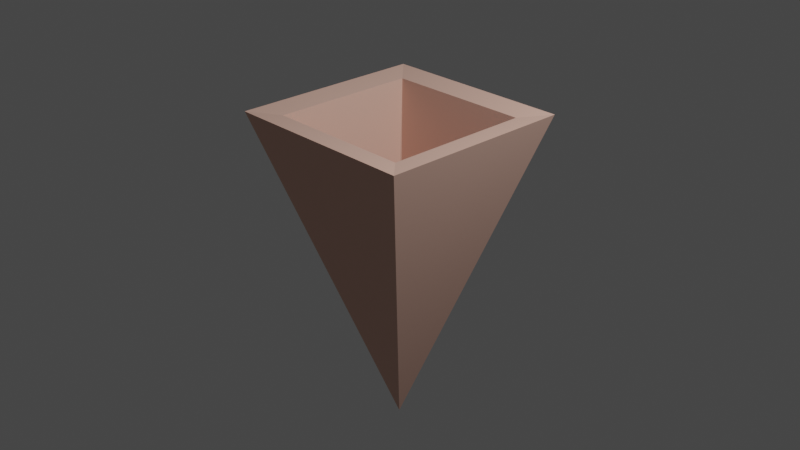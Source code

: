 # Source: ice_tall_green.blend  (saved by Blender 3.2.14; exported with 4.5.12 LTS)
import bpy
from mathutils import Matrix  # noqa: F401  (used for matrix-valued properties, if any)

bpy.ops.wm.read_factory_settings(use_empty=True)
scene = bpy.context.scene
scene.name = 'Scene'

# ---- collections
col_collection = bpy.data.collections.new('Collection'); scene.collection.children.link(col_collection)

# ---- materials (node trees are filled in below, after node groups)
mat_material_002 = bpy.data.materials.new('Material.002')
mat_material_002.use_transparent_shadow = False
mat_material_004 = bpy.data.materials.new('Material.004')
mat_material_004.use_transparent_shadow = False
mat_material_003 = bpy.data.materials.new('Material.003')
mat_material_003.use_transparent_shadow = False

# ---- material node trees
mat_material_002.use_nodes = True; mat_material_002.node_tree.nodes.clear()
_N = mat_material_002.node_tree.nodes; _L = mat_material_002.node_tree.links
n0 = _N.new('ShaderNodeBsdfPrincipled'); n0.name = 'Principled BSDF'; n0.location = (10, 300)
n0.distribution = 'GGX'
n0.subsurface_method = 'RANDOM_WALK_SKIN'
n0.inputs[0].default_value = (0.8, 0.4957, 0.3987, 1.0)
n0.inputs[2].default_value = 1.0
n0.inputs[3].default_value = 1.45
n0.inputs[27].default_value = (0.0, 0.0, 0.0, 1.0)
n0.inputs[28].default_value = 1.0
n1 = _N.new('ShaderNodeOutputMaterial'); n1.name = 'Material Output'; n1.location = (300, 300)
_L.new(n0.outputs[0], n1.inputs[0])
n1.is_active_output = True
mat_material_004.use_nodes = True; mat_material_004.node_tree.nodes.clear()
_N = mat_material_004.node_tree.nodes; _L = mat_material_004.node_tree.links
n0 = _N.new('ShaderNodeBsdfPrincipled'); n0.name = 'Principled BSDF'; n0.location = (10, 300)
n0.distribution = 'GGX'
n0.subsurface_method = 'RANDOM_WALK_SKIN'
n0.inputs[0].default_value = (0.5867, 0.8, 0.1197, 1.0)
n0.inputs[3].default_value = 1.45
n0.inputs[27].default_value = (0.0, 0.0, 0.0, 1.0)
n0.inputs[28].default_value = 1.0
n1 = _N.new('ShaderNodeOutputMaterial'); n1.name = 'Material Output'; n1.location = (300, 300)
_L.new(n0.outputs[0], n1.inputs[0])
n1.is_active_output = True
mat_material_003.use_nodes = True; mat_material_003.node_tree.nodes.clear()
_N = mat_material_003.node_tree.nodes; _L = mat_material_003.node_tree.links
n0 = _N.new('ShaderNodeBsdfPrincipled'); n0.name = 'Principled BSDF'; n0.location = (10, 300)
n0.distribution = 'GGX'
n0.subsurface_method = 'RANDOM_WALK_SKIN'
n0.inputs[3].default_value = 1.45
n0.inputs[27].default_value = (0.0, 0.0, 0.0, 1.0)
n0.inputs[28].default_value = 1.0
n1 = _N.new('ShaderNodeOutputMaterial'); n1.name = 'Material Output'; n1.location = (300, 300)
_L.new(n0.outputs[0], n1.inputs[0])
n1.is_active_output = True

# ---- world
world_world = bpy.data.worlds.new('World'); scene.world = world_world
world_world.use_nodes = True; world_world.node_tree.nodes.clear()
_N = world_world.node_tree.nodes; _L = world_world.node_tree.links
n0 = _N.new('ShaderNodeOutputWorld'); n0.name = 'World Output'; n0.location = (300, 300)
n1 = _N.new('ShaderNodeBackground'); n1.name = 'Background'; n1.location = (10, 300)
n1.inputs[0].default_value = (0.05088, 0.05088, 0.05088, 1.0)
_L.new(n1.outputs[0], n0.inputs[0])
n0.is_active_output = True
world_world.color = (0.05088, 0.05088, 0.05088)
world_world.use_sun_shadow = False
world_world.sun_shadow_jitter_overblur = 0.0

# ---- cameras
cam_camera = bpy.data.cameras.new('Camera')
cam_camera.clip_end = 100.0
cam_camera.ortho_scale = 7.314

# ---- lights
light_light = bpy.data.lights.new('Light', 'POINT')
light_light.transmission_factor = 0.0
light_light.energy = 1000.0
light_light.shadow_soft_size = 0.1
light_light.shadow_maximum_resolution = 0.006
light_light.use_absolute_resolution = True

# ---- meshes
me_cone = bpy.data.meshes.new('Cone')
me_cone.from_pydata([(0.0, 1.0, -1.0), (1.0, -4.371e-08, -1.0), (-8.742e-08, -1.0, -1.0), (-1.0, 1.192e-08, -1.0), (0.0, 0.0, 1.0), (0.0, 1.0, -1.0), (1.0, -4.371e-08, -1.0), (-8.742e-08, -1.0, -1.0), (-1.0, 1.192e-08, -1.0), (-1.36e-09, 0.7528, -0.9785), (0.7533, -0.0005155, -0.9785), (-7.551e-08, -0.7538, -0.9785), (-0.7533, -0.0005155, -0.9785), (-1.879e-08, 0.0406, 0.691), (0.0406, -2.932e-08, 0.691), (-0.0406, -2.735e-08, 0.691), (-2.27e-08, -0.03854, 0.6051)], [], [(0, 4, 1), (1, 4, 2), (10, 11, 16, 14), (2, 4, 3), (3, 4, 0), (0, 1, 6, 5), (1, 2, 7, 6), (2, 3, 8, 7), (3, 0, 5, 8), (5, 6, 10, 9), (6, 7, 11, 10), (7, 8, 12, 11), (8, 5, 9, 12), (13, 14, 16, 15), (9, 10, 14, 13), (11, 12, 15, 16), (12, 9, 13, 15)])
_uv = me_cone.uv_layers.new(name='UVMap')
_uv.uv.foreach_set('vector', [0.25, 0.49, 0.25, 0.25, 0.49, 0.25, 0.49, 0.25, 0.25, 0.25, 0.25, 0.01, 0.943, 0.25, 0.75, 0.05696, 0.75, 0.05696, 0.943, 0.25, 0.25, 0.01, 0.25, 0.25, 0.01, 0.25, 0.01, 0.25, 0.25, 0.25, 0.25, 0.49, 0.75, 0.49, 0.99, 0.25, 0.99, 0.25, 0.75, 0.49, 0.99, 0.25, 0.75, 0.01, 0.75, 0.01, 0.99, 0.25, 0.75, 0.01, 0.51, 0.25, 0.51, 0.25, 0.75, 0.01, 0.51, 0.25, 0.75, 0.49, 0.75, 0.49, 0.51, 0.25, 0.75, 0.49, 0.99, 0.25, 0.943, 0.25, 0.75, 0.443, 0.99, 0.25, 0.75, 0.01, 0.75, 0.05696, 0.943, 0.25, 0.75, 0.01, 0.51, 0.25, 0.557, 0.25, 0.75, 0.05696, 0.51, 0.25, 0.75, 0.49, 0.75, 0.443, 0.557, 0.25, 0.75, 0.443, 0.943, 0.25, 0.75, 0.05696, 0.557, 0.25, 0.75, 0.443, 0.943, 0.25, 0.943, 0.25, 0.75, 0.443, 0.75, 0.05696, 0.557, 0.25, 0.557, 0.25, 0.75, 0.05696, 0.557, 0.25, 0.75, 0.443, 0.75, 0.443, 0.557, 0.25])
me_cone.materials.append(mat_material_002)
me_cone.update()

# ---- objects
ob_light = bpy.data.objects.new('Light', light_light)
ob_camera = bpy.data.objects.new('Camera', cam_camera)
ob_cone = bpy.data.objects.new('Cone', me_cone)
ob_mball = bpy.data.objects.new('Mball', None)
ob_mball_001 = bpy.data.objects.new('Mball.001', None)
ob_mball_002 = bpy.data.objects.new('Mball.002', None)
ob_mball_003 = bpy.data.objects.new('Mball.003', None)
ob_mball_004 = bpy.data.objects.new('Mball.004', None)
ob_mball_005 = bpy.data.objects.new('Mball.005', None)
ob_mball_006 = bpy.data.objects.new('Mball.006', None)
ob_mball_007 = bpy.data.objects.new('Mball.007', None)

# ---- transforms, parenting, visibility, modifiers, constraints
ob_light.location = (4.076, 1.005, 5.904)
ob_light.rotation_euler = (0.6503, 0.05522, 1.866)
ob_light.lock_rotations_4d = False
ob_light.empty_display_type = 'ARROWS'
ob_light.color = (0.0, 0.0, 0.0, 0.0)
ob_light.lineart.crease_threshold = 0.0
ob_camera.location = (7.359, -6.926, 4.958)
ob_camera.rotation_euler = (1.109, 0.0, 0.8149)
ob_camera.lock_rotations_4d = False
ob_camera.empty_display_type = 'ARROWS'
ob_camera.color = (0.0, 0.0, 0.0, 0.0)
ob_camera.display_type = 'WIRE'
ob_camera.lineart.crease_threshold = 0.0
ob_cone.location = (0.0, 0.0, -0.61)
ob_cone.rotation_euler = (3.142, -0.0, 0.7854)
ob_cone.scale = (1.5, 1.5, 1.75)
ob_mball.location = (0.0, 0.0, 1.57)
ob_mball.scale = (0.774, 0.774, 0.774)
ob_mball.empty_image_offset = (0.0, 0.0)
ob_mball_001.location = (0.146, -0.9129, 2.418)
ob_mball_001.rotation_euler = (-0.2537, -0.6255, -0.3149)
ob_mball_001.scale = (0.6129, 0.6129, 0.6129)
ob_mball_001.empty_image_offset = (0.0, 0.0)
ob_mball_002.location = (-0.9029, -0.9116, 2.036)
ob_mball_002.rotation_euler = (0.8147, -0.2109, -0.555)
ob_mball_002.scale = (0.6996, 0.6996, 0.6996)
ob_mball_002.empty_image_offset = (0.0, 0.0)
ob_mball_003.location = (-0.8362, 0.3534, 2.381)
ob_mball_003.rotation_euler = (-0.3958, 0.3415, 0.204)
ob_mball_003.scale = (-0.6236, -0.6236, -0.6236)
ob_mball_003.empty_image_offset = (0.0, 0.0)
ob_mball_004.location = (0.01633, 0.9461, 1.994)
ob_mball_004.rotation_euler = (1.523, 2.247, -1.786)
ob_mball_004.scale = (-0.6769, -0.6769, -0.6769)
ob_mball_004.empty_image_offset = (0.0, 0.0)
ob_mball_005.location = (0.7307, -0.3301, 1.985)
ob_mball_005.rotation_euler = (0.3351, 0.246, -0.9061)
ob_mball_005.scale = (-0.793, -0.793, -0.793)
ob_mball_005.empty_image_offset = (0.0, 0.0)
ob_mball_006.location = (0.2821, -0.4707, 3.148)
ob_mball_006.rotation_euler = (1.616, 3.038, -1.892)
ob_mball_006.scale = (-0.6769, -0.6769, -0.6769)
ob_mball_006.empty_image_offset = (0.0, 0.0)
ob_mball_007.location = (-0.032, 0.2402, 3.347)
ob_mball_007.rotation_euler = (-1.212, -0.2782, -1.95)
ob_mball_007.scale = (-0.793, -0.793, -0.793)
ob_mball_007.empty_image_offset = (0.0, 0.0)

# ---- collection membership
col_collection.objects.link(ob_light)
col_collection.objects.link(ob_camera)
col_collection.objects.link(ob_cone)
col_collection.objects.link(ob_mball)
col_collection.objects.link(ob_mball_001)
col_collection.objects.link(ob_mball_002)
col_collection.objects.link(ob_mball_003)
col_collection.objects.link(ob_mball_004)
col_collection.objects.link(ob_mball_005)
col_collection.objects.link(ob_mball_006)
col_collection.objects.link(ob_mball_007)

# ---- scene / render settings (as saved in the file)
scene.camera = ob_camera
scene.frame_start = 1; scene.frame_end = 250; scene.frame_set(1)
scene.render.engine = 'BLENDER_EEVEE_NEXT'
scene.cycles.sampling_pattern = 'TABULATED_SOBOL'
scene.cycles.use_light_tree = False
scene.view_settings.view_transform = 'Filmic'
bpy.context.view_layer.update()
